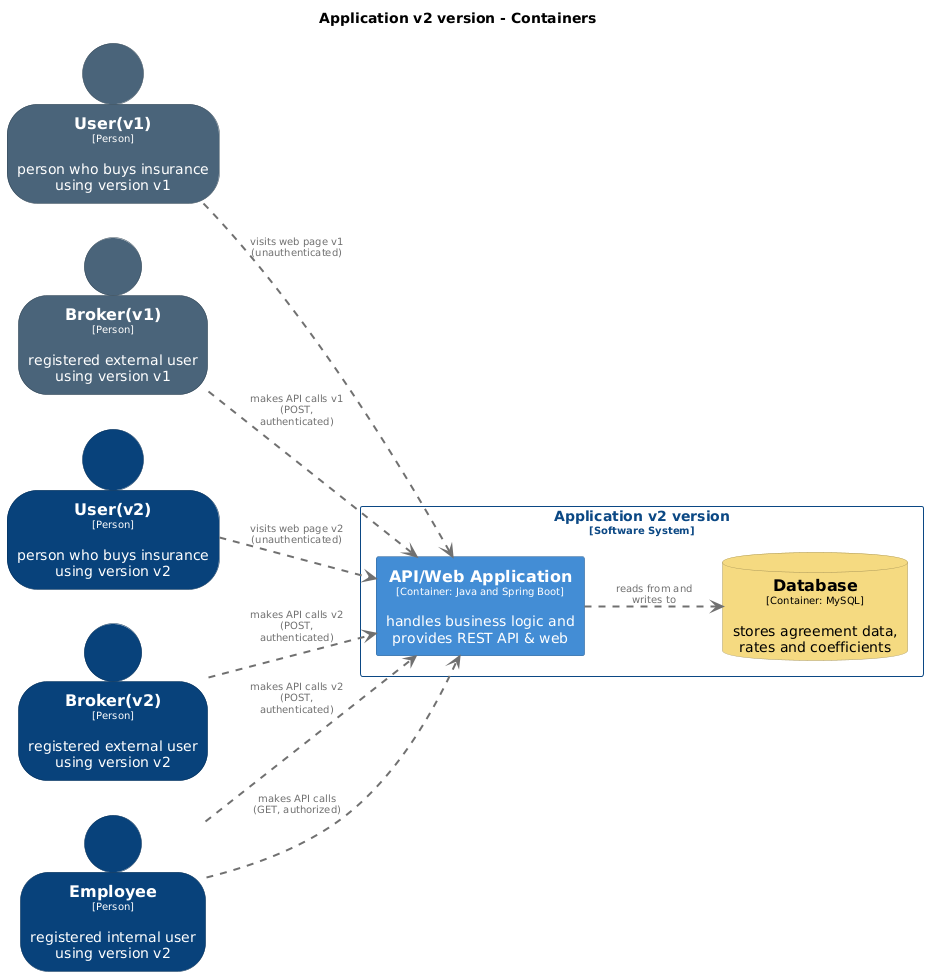

The diagram above was rendered by PlantUML. Its source (embedded in the PNG):
@startuml
set separator none
title Application v2 version - Containers

left to right direction

skinparam {
  arrowFontSize 10
  defaultTextAlignment center
  wrapWidth 200
  maxMessageSize 100
}

hide stereotype

skinparam rectangle<<Applicationv2version.APIWebApplication>> {
  BackgroundColor #438dd5
  FontColor #ffffff
  BorderColor #2e6295
  shadowing false
}
skinparam person<<Brokerv1>> {
  BackgroundColor #4a647a
  FontColor #ffffff
  BorderColor #334655
  shadowing false
}
skinparam person<<Brokerv2>> {
  BackgroundColor #08427b
  FontColor #ffffff
  BorderColor #052e56
  shadowing false
}
skinparam database<<Applicationv2version.Database>> {
  BackgroundColor #f5da81
  FontColor #000000
  BorderColor #ab985a
  shadowing false
}
skinparam person<<Employee>> {
  BackgroundColor #08427b
  FontColor #ffffff
  BorderColor #052e56
  shadowing false
}
skinparam person<<Userv1>> {
  BackgroundColor #4a647a
  FontColor #ffffff
  BorderColor #334655
  shadowing false
}
skinparam person<<Userv2>> {
  BackgroundColor #08427b
  FontColor #ffffff
  BorderColor #052e56
  shadowing false
}
skinparam rectangle<<Applicationv2version>> {
  BorderColor #0b4884
  FontColor #0b4884
  shadowing false
}

person "==User(v1)\n<size:10>[Person]</size>\n\nperson who buys insurance using version v1" <<Userv1>> as Userv1
person "==Broker(v1)\n<size:10>[Person]</size>\n\nregistered external user using version v1" <<Brokerv1>> as Brokerv1
person "==User(v2)\n<size:10>[Person]</size>\n\nperson who buys insurance using version v2" <<Userv2>> as Userv2
person "==Broker(v2)\n<size:10>[Person]</size>\n\nregistered external user using version v2" <<Brokerv2>> as Brokerv2
person "==Employee\n<size:10>[Person]</size>\n\nregistered internal user using version v2" <<Employee>> as Employee

rectangle "Application v2 version\n<size:10>[Software System]</size>" <<Applicationv2version>> {
  database "==Database\n<size:10>[Container: MySQL]</size>\n\nstores agreement data, rates and coefficients" <<Applicationv2version.Database>> as Applicationv2version.Database
  rectangle "==API/Web Application\n<size:10>[Container: Java and Spring Boot]</size>\n\nhandles business logic and provides REST API & web" <<Applicationv2version.APIWebApplication>> as Applicationv2version.APIWebApplication
}

Userv1 .[#707070,thickness=2].> Applicationv2version.APIWebApplication : "<color:#707070>visits web page v1 (unauthenticated)"
Userv2 .[#707070,thickness=2].> Applicationv2version.APIWebApplication : "<color:#707070>visits web page v2 (unauthenticated)"
Brokerv1 .[#707070,thickness=2].> Applicationv2version.APIWebApplication : "<color:#707070>makes API calls v1 (POST, authenticated)"
Brokerv2 .[#707070,thickness=2].> Applicationv2version.APIWebApplication : "<color:#707070>makes API calls v2 (POST, authenticated)"
Employee .[#707070,thickness=2].> Applicationv2version.APIWebApplication : "<color:#707070>makes API calls v2 (POST, authenticated)"
Employee .[#707070,thickness=2].> Applicationv2version.APIWebApplication : "<color:#707070>makes API calls (GET, authorized)"
Applicationv2version.APIWebApplication .[#707070,thickness=2].> Applicationv2version.Database : "<color:#707070>reads from and writes to"
@enduml